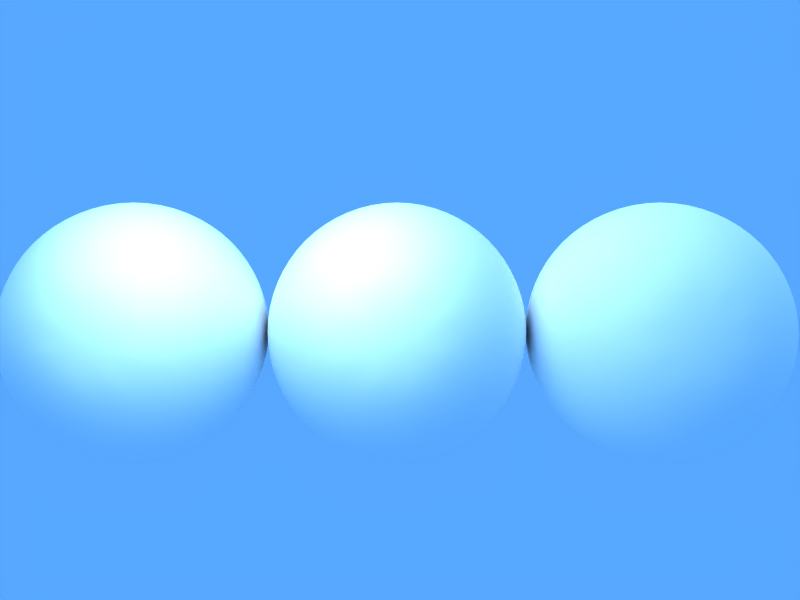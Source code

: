 # Source: eye_pixar.blend  (saved by Blender 2.49.2; exported with 4.5.12 LTS)
import bpy
from mathutils import Matrix  # noqa: F401  (used for matrix-valued properties, if any)

bpy.ops.wm.read_factory_settings(use_empty=True)
scene = bpy.context.scene
scene.name = 'Scene'

# ---- collections
col_collection_1 = bpy.data.collections.new('Collection 1'); scene.collection.children.link(col_collection_1)
col_collection_11 = bpy.data.collections.new('Collection 11'); scene.collection.children.link(col_collection_11)
col_collection_11.hide_render = True
col_collection_11.hide_viewport = True

# ---- materials (node trees are filled in below, after node groups)
mat_eye = bpy.data.materials.new('Eye')
mat_eye.alpha_threshold = 0.0
mat_eye.diffuse_color = (1.0, 1.0, 1.0, 1.0)
mat_eye.roughness = 0.5
mat_eye.specular_intensity = 0.9841
mat_eye.line_color = (0.0, 0.0, 0.0, 1.0)
mat_iris_brown = bpy.data.materials.new('Iris_brown')
mat_iris_brown.alpha_threshold = 0.0
mat_iris_brown.preview_render_type = 'FLAT'
mat_iris_brown.diffuse_color = (1.0, 1.0, 1.0, 1.0)
mat_iris_brown.specular_color = (0.6936, 0.2891, 0.0)
mat_iris_brown.roughness = 0.5
mat_iris_brown.specular_intensity = 0.7594
mat_iris_brown.line_color = (0.0, 0.0, 0.0, 1.0)
mat_pupil = bpy.data.materials.new('Pupil')
mat_pupil.alpha_threshold = 0.0
mat_pupil.diffuse_color = (0.0, 0.0, 0.0, 1.0)
mat_pupil.roughness = 0.5
mat_pupil.specular_intensity = 0.0
mat_pupil.line_color = (0.0, 0.0, 0.0, 1.0)
mat_glass3 = bpy.data.materials.new('glass3')
mat_glass3.alpha_threshold = 0.0
mat_glass3.diffuse_color = (0.369, 0.2036, 0.0, 1.0)
mat_glass3.roughness = 0.5
mat_glass3.specular_intensity = 1.425
mat_glass3.line_color = (0.0, 0.0, 0.0, 0.1527)
mat_iris_blue = bpy.data.materials.new('Iris_blue')
mat_iris_blue.alpha_threshold = 0.0
mat_iris_blue.preview_render_type = 'FLAT'
mat_iris_blue.diffuse_color = (1.0, 1.0, 1.0, 1.0)
mat_iris_blue.specular_color = (0.0, 0.4151, 1.0)
mat_iris_blue.roughness = 0.5
mat_iris_blue.specular_intensity = 0.7594
mat_iris_blue.line_color = (0.0, 0.0, 0.0, 1.0)
mat_glass2 = bpy.data.materials.new('glass2')
mat_glass2.alpha_threshold = 0.0
mat_glass2.diffuse_color = (0.0, 0.0, 0.3308, 1.0)
mat_glass2.roughness = 0.5
mat_glass2.specular_intensity = 1.425
mat_glass2.line_color = (0.0, 0.0, 0.0, 0.1527)
mat_iris_green = bpy.data.materials.new('Iris_green')
mat_iris_green.alpha_threshold = 0.0
mat_iris_green.preview_render_type = 'FLAT'
mat_iris_green.diffuse_color = (1.0, 1.0, 1.0, 1.0)
mat_iris_green.specular_color = (0.1527, 0.3944, 0.0)
mat_iris_green.roughness = 0.5
mat_iris_green.specular_intensity = 0.7594
mat_iris_green.line_color = (0.0, 0.0, 0.0, 1.0)
mat_glass = bpy.data.materials.new('glass')
mat_glass.alpha_threshold = 0.0
mat_glass.diffuse_color = (0.0, 0.229, 0.0, 1.0)
mat_glass.roughness = 0.5
mat_glass.specular_intensity = 1.425
mat_glass.line_color = (0.0, 0.0, 0.0, 0.1527)

# ---- material node trees

# ---- world
world_world = bpy.data.worlds.new('World'); scene.world = world_world
world_world.color = (0.3427, 0.657, 1.0)
world_world.use_sun_shadow = False
world_world.sun_shadow_jitter_overblur = 0.0
world_world.cycles.sampling_method = 'MANUAL'
world_world.cycles.sample_map_resolution = 256

# ---- cameras
cam_camera = bpy.data.cameras.new('Camera')
cam_camera.passepartout_alpha = 0.2
cam_camera.clip_end = 100.0
cam_camera.lens = 35.0
cam_camera.ortho_scale = 7.314
cam_camera.show_safe_areas = True
cam_camera.dof.focus_distance = 0.0
cam_camera.dof.aperture_fstop = 128.0

# ---- lights
light_lamp_002 = bpy.data.lights.new('Lamp.002', 'POINT')
light_lamp_002.transmission_factor = 0.0
light_lamp_002.energy = 100.0
light_lamp_002.shadow_buffer_clip_start = 0.5
light_lamp_002.shadow_soft_size = 1.0
light_lamp_002.shadow_maximum_resolution = 0.006
light_lamp_002.use_absolute_resolution = True
light_lamp_002.cycles.use_multiple_importance_sampling = False
light_spot = bpy.data.lights.new('Spot', 'SUN')
light_spot.transmission_factor = 0.0
light_spot.cutoff_distance = 30.0
light_spot.angle = 1.571
light_spot.energy = 1.0
light_spot.shadow_buffer_clip_start = 1.001
light_spot.shadow_soft_size = 1.0
light_spot.shadow_cascade_max_distance = 1000.0
light_spot.cycles.use_multiple_importance_sampling = False

# ---- meshes
me_eye_bro = bpy.data.meshes.new('Eye_bro')
me_eye_bro.from_pydata([(0.4339, -0.8167, 0.0), (0.7818, -0.5652, 0.0), (0.9749, -0.2017, 0.0), (0.9749, 0.2017, 2.98e-08), (0.7818, 0.5652, 5.96e-08), (0.4339, 0.8167, 5.96e-08), (0.3068, 0.8167, 0.3384), (0.5528, 0.5652, 0.6099), (0.6894, 0.2017, 0.7605), (0.6894, -0.2017, 0.7605), (0.5528, -0.5652, 0.6099), (0.3068, -0.8167, 0.3384), (-1.829e-08, -0.8167, 0.4786), (-7.51e-08, -0.5652, 0.8625), (-8.324e-08, -0.2017, 1.075), (-8.324e-08, 0.2017, 1.075), (-7.51e-08, 0.5652, 0.8625), (-3.936e-08, 0.8167, 0.4786), (-0.3068, 0.8167, 0.3384), (-0.5528, 0.5652, 0.6099), (-0.6894, 0.2017, 0.7605), (-0.6894, -0.2017, 0.7605), (-0.5528, -0.5652, 0.6099), (-0.3068, -0.8167, 0.3384), (-0.4339, -0.8167, -1.192e-07), (-0.7818, -0.5652, -1.788e-07), (-0.9749, -0.2017, -1.788e-07), (-0.9749, 0.2017, -1.639e-07), (-0.7818, 0.5652, -1.192e-07), (-0.4339, 0.8167, -5.96e-08), (-1.068e-07, 0.9065, -5.96e-08), (-0.3068, 0.8167, -0.3384), (-0.5528, 0.5652, -0.6099), (-0.6894, 0.2017, -0.7605), (-0.6894, -0.2017, -0.7605), (-0.5528, -0.5652, -0.6099), (-0.3068, -0.8167, -0.3384), (8.151e-08, -0.8167, -0.4786), (2.437e-07, -0.5652, -0.8625), (2.518e-07, -0.2017, -1.075), (2.518e-07, 0.2017, -1.075), (2.437e-07, 0.5652, -0.8625), (1.237e-07, 0.8167, -0.4786), (0.3068, 0.8167, -0.3384), (0.5528, 0.5652, -0.6099), (0.6894, 0.2017, -0.7605), (0.6894, -0.2017, -0.7605), (0.5528, -0.5652, -0.6099), (0.3068, -0.8167, -0.3384), (0.1445, -0.6351, -4.697e-08), (0.1022, -0.6351, 0.1127), (4.756e-09, -0.6351, 0.1594), (-0.1022, -0.6351, 0.1127), (-0.1445, -0.6351, -8.669e-08), (-0.1022, -0.6351, -0.1127), (3.8e-08, -0.6351, -0.1594), (0.1022, -0.6351, -0.1127), (0.3068, -0.8167, -0.3384), (8.151e-08, -0.8167, -0.4786), (-0.3068, -0.8167, -0.3384), (-0.4339, -0.8167, -1.192e-07), (-0.3068, -0.8167, 0.3384), (-1.829e-08, -0.8167, 0.4786), (0.3068, -0.8167, 0.3384), (0.4339, -0.8167, 0.0), (0.3057, -0.631, -0.3372), (6.723e-08, -0.631, -0.4769), (-0.3057, -0.631, -0.3372), (-0.4323, -0.631, -1.095e-07), (-0.3057, -0.631, 0.3372), (-3.22e-08, -0.631, 0.4769), (0.3057, -0.631, 0.3372), (0.4323, -0.631, 9.299e-09), (-1.398e-08, -0.6786, 9.299e-09)], [], [(30, 6, 5), (5, 6, 7, 4), (4, 7, 8, 3), (3, 8, 9, 2), (2, 9, 10, 1), (11, 0, 1, 10), (10, 13, 12, 11), (9, 14, 13, 10), (8, 15, 14, 9), (7, 16, 15, 8), (6, 17, 16, 7), (30, 17, 6), (30, 18, 17), (17, 18, 19, 16), (16, 19, 20, 15), (15, 20, 21, 14), (14, 21, 22, 13), (13, 22, 23, 12), (22, 25, 24, 23), (21, 26, 25, 22), (20, 27, 26, 21), (19, 28, 27, 20), (18, 29, 28, 19), (30, 29, 18), (30, 31, 29), (29, 31, 32, 28), (28, 32, 33, 27), (27, 33, 34, 26), (26, 34, 35, 25), (25, 35, 36, 24), (35, 38, 37, 36), (34, 39, 38, 35), (33, 40, 39, 34), (32, 41, 40, 33), (31, 42, 41, 32), (30, 42, 31), (30, 43, 42), (42, 43, 44, 41), (41, 44, 45, 40), (40, 45, 46, 39), (39, 46, 47, 38), (38, 47, 48, 37), (0, 48, 47, 1), (46, 2, 1, 47), (45, 3, 2, 46), (44, 4, 3, 45), (43, 5, 4, 44), (30, 5, 43), (64, 63, 50, 49), (63, 62, 51, 50), (62, 61, 52, 51), (61, 60, 53, 52), (60, 59, 54, 53), (59, 58, 55, 54), (58, 57, 56, 55), (57, 64, 49, 56), (71, 73, 72), (70, 73, 71), (69, 73, 70), (68, 73, 69), (67, 73, 68), (66, 73, 67), (65, 73, 66), (72, 73, 65)])
me_eye_bro.polygons.foreach_set('use_smooth', [True] * 64)
me_eye_bro.polygons.foreach_set('material_index', [0, 0, 0, 0, 0, 0, 0, 0, 0, 0, 0, 0, 0, 0, 0, 0, 0, 0, 0, 0, 0, 0, 0, 0, 0, 0, 0, 0, 0, 0, 0, 0, 0, 0, 0, 0, 0, 0, 0, 0, 0, 0, 0, 0, 0, 0, 0, 0, 1, 1, 1, 1, 1, 1, 1, 1, 2, 2, 2, 2, 2, 2, 2, 2])
_uv = me_eye_bro.uv_layers.new(name='uveye')
_uv.uv.foreach_set('vector', [0.7009, 0.4964, 0.666, 0.6147, 0.666, 0.4964, 0.666, 0.4964, 0.666, 0.6147, 0.5682, 0.7095, 0.5682, 0.4964, 0.5682, 0.4964, 0.5682, 0.7095, 0.4269, 0.7622, 0.4269, 0.4964, 0.4269, 0.4964, 0.4269, 0.7622, 0.2701, 0.7622, 0.2701, 0.4964, 0.2701, 0.4964, 0.2701, 0.7622, 0.1287, 0.7095, 0.1287, 0.4964, 0.03095, 0.6147, 0.03095, 0.4964, 0.1287, 0.4964, 0.1287, 0.7095, 0.1287, 0.7095, 0.1287, 0.7978, 0.03095, 0.6637, 0.03095, 0.6147, 0.2701, 0.7622, 0.2701, 0.8722, 0.1287, 0.7978, 0.1287, 0.7095, 0.4269, 0.7622, 0.4269, 0.8722, 0.2701, 0.8722, 0.2701, 0.7622, 0.5682, 0.7095, 0.5682, 0.7978, 0.4269, 0.8722, 0.4269, 0.7622, 0.666, 0.6147, 0.666, 0.6637, 0.5682, 0.7978, 0.5682, 0.7095, 0.7009, 0.4964, 0.666, 0.6637, 0.666, 0.6147, 0.7009, 0.4964, 0.666, 0.6147, 0.666, 0.6637, 0.666, 0.6637, 0.666, 0.6147, 0.5682, 0.7095, 0.5682, 0.7978, 0.5682, 0.7978, 0.5682, 0.7095, 0.4269, 0.7622, 0.4269, 0.8722, 0.4269, 0.8722, 0.4269, 0.7622, 0.2701, 0.7622, 0.2701, 0.8722, 0.2701, 0.8722, 0.2701, 0.7622, 0.1287, 0.7095, 0.1287, 0.7978, 0.1287, 0.7978, 0.1287, 0.7095, 0.03095, 0.6147, 0.03095, 0.6637, 0.1287, 0.7095, 0.1287, 0.4964, 0.03095, 0.4964, 0.03095, 0.6147, 0.2701, 0.7622, 0.2701, 0.4964, 0.1287, 0.4964, 0.1287, 0.7095, 0.4269, 0.7622, 0.4269, 0.4964, 0.2701, 0.4964, 0.2701, 0.7622, 0.5682, 0.7095, 0.5682, 0.4964, 0.4269, 0.4964, 0.4269, 0.7622, 0.666, 0.6147, 0.666, 0.4964, 0.5682, 0.4964, 0.5682, 0.7095, 0.7009, 0.4964, 0.666, 0.4964, 0.666, 0.6147, 0.7009, 0.4964, 0.666, 0.3782, 0.666, 0.4964, 0.666, 0.4964, 0.666, 0.3782, 0.5682, 0.2833, 0.5682, 0.4964, 0.5682, 0.4964, 0.5682, 0.2833, 0.4269, 0.2307, 0.4269, 0.4964, 0.4269, 0.4964, 0.4269, 0.2307, 0.2701, 0.2307, 0.2701, 0.4964, 0.2701, 0.4964, 0.2701, 0.2307, 0.1287, 0.2833, 0.1287, 0.4964, 0.1287, 0.4964, 0.1287, 0.2833, 0.03095, 0.3782, 0.03095, 0.4964, 0.1287, 0.2833, 0.1287, 0.1951, 0.03095, 0.3292, 0.03095, 0.3782, 0.2701, 0.2307, 0.27, 0.1206, 0.1287, 0.1951, 0.1287, 0.2833, 0.4269, 0.2307, 0.4269, 0.1206, 0.27, 0.1206, 0.2701, 0.2307, 0.5682, 0.2833, 0.5682, 0.1951, 0.4269, 0.1206, 0.4269, 0.2307, 0.666, 0.3782, 0.666, 0.3292, 0.5682, 0.1951, 0.5682, 0.2833, 0.7009, 0.4964, 0.666, 0.3292, 0.666, 0.3782, 0.7009, 0.4964, 0.666, 0.3782, 0.666, 0.3292, 0.666, 0.3292, 0.666, 0.3782, 0.5682, 0.2833, 0.5682, 0.1951, 0.5682, 0.1951, 0.5682, 0.2833, 0.4269, 0.2307, 0.4269, 0.1206, 0.4269, 0.1206, 0.4269, 0.2307, 0.2701, 0.2307, 0.27, 0.1206, 0.27, 0.1206, 0.2701, 0.2307, 0.1287, 0.2833, 0.1287, 0.1951, 0.1287, 0.1951, 0.1287, 0.2833, 0.03095, 0.3782, 0.03095, 0.3292, 0.03095, 0.4964, 0.03095, 0.3782, 0.1287, 0.2833, 0.1287, 0.4964, 0.2701, 0.2307, 0.2701, 0.4964, 0.1287, 0.4964, 0.1287, 0.2833, 0.4269, 0.2307, 0.4269, 0.4964, 0.2701, 0.4964, 0.2701, 0.2307, 0.5682, 0.2833, 0.5682, 0.4964, 0.4269, 0.4964, 0.4269, 0.2307, 0.666, 0.3782, 0.666, 0.4964, 0.5682, 0.4964, 0.5682, 0.2833, 0.7009, 0.4964, 0.666, 0.4964, 0.666, 0.3782, 1.025, 0.5, 0.8711, 0.8711, 0.6958, 0.6958, 0.7769, 0.5, 0.8711, 0.8711, 0.5, 1.025, 0.5, 0.7769, 0.6958, 0.6958, 0.5, 1.025, 0.1289, 0.8711, 0.3042, 0.6958, 0.5, 0.7769, 0.1289, 0.8711, -0.02485, 0.5, 0.2231, 0.5, 0.3042, 0.6958, -0.02485, 0.5, 0.1289, 0.1289, 0.3042, 0.3042, 0.2231, 0.5, 0.1289, 0.1289, 0.5, -0.02485, 0.5, 0.2231, 0.3042, 0.3042, 0.5, -0.02485, 0.8711, 0.1289, 0.6958, 0.3042, 0.5, 0.2231, 0.8711, 0.1289, 1.025, 0.5, 0.7769, 0.5, 0.6958, 0.3042, 0.0, 0.0, 1.0, 0.0, 1.0, 1.0, 0.0, 0.0, 1.0, 0.0, 1.0, 1.0, 0.0, 0.0, 1.0, 0.0, 1.0, 1.0, 0.0, 0.0, 1.0, 0.0, 1.0, 1.0, 0.0, 0.0, 1.0, 0.0, 1.0, 1.0, 0.0, 0.0, 1.0, 0.0, 1.0, 1.0, 0.0, 0.0, 1.0, 0.0, 1.0, 1.0, 0.0, 0.0, 1.0, 0.0, 1.0, 1.0])
me_eye_bro.materials.append(mat_eye)
me_eye_bro.materials.append(mat_iris_brown)
me_eye_bro.materials.append(mat_pupil)
me_eye_bro.use_remesh_preserve_volume = False
me_eye_bro.use_remesh_preserve_attributes = False
me_eye_bro.use_mirror_vertex_groups = False
me_eye_bro.update()
me_sphere_005 = bpy.data.meshes.new('Sphere.005')
me_sphere_005.from_pydata([(0.4339, 0.8167, 5.96e-08), (0.3068, 0.8167, 0.3384), (-3.936e-08, 0.8167, 0.4786), (-0.3068, 0.8167, 0.3384), (-0.4339, 0.8167, -5.96e-08), (-1.068e-07, 0.93, -6.189e-08), (-0.3068, 0.8167, -0.3384), (1.237e-07, 0.8167, -0.4786), (0.3068, 0.8167, -0.3384)], [], [(1, 0, 5), (5, 2, 1), (5, 3, 2), (5, 4, 3), (5, 6, 4), (5, 7, 6), (5, 8, 7), (5, 0, 8)])
me_sphere_005.polygons.foreach_set('use_smooth', [True] * 8)
_uv = me_sphere_005.uv_layers.new(name='UVTex')
_uv.uv.foreach_set('vector', [1.0, 0.0, 1.0, 1.0, 0.0, 0.0, 0.0, 0.0, 1.0, 0.0, 1.0, 1.0, 0.0, 0.0, 1.0, 0.0, 1.0, 1.0, 0.0, 0.0, 1.0, 0.0, 1.0, 1.0, 0.0, 0.0, 1.0, 0.0, 1.0, 1.0, 0.0, 0.0, 1.0, 0.0, 1.0, 1.0, 0.0, 0.0, 1.0, 0.0, 1.0, 1.0, 0.0, 0.0, 1.0, 0.0, 1.0, 1.0])
me_sphere_005.materials.append(mat_glass3)
me_sphere_005.use_remesh_preserve_volume = False
me_sphere_005.use_remesh_preserve_attributes = False
me_sphere_005.use_mirror_vertex_groups = False
me_sphere_005.update()
me_eye_blu = bpy.data.meshes.new('Eye_blu')
me_eye_blu.from_pydata([(0.4339, -0.8167, 0.0), (0.7818, -0.5652, 0.0), (0.9749, -0.2017, 0.0), (0.9749, 0.2017, 2.98e-08), (0.7818, 0.5652, 5.96e-08), (0.4339, 0.8167, 5.96e-08), (0.3068, 0.8167, 0.3384), (0.5528, 0.5652, 0.6099), (0.6894, 0.2017, 0.7605), (0.6894, -0.2017, 0.7605), (0.5528, -0.5652, 0.6099), (0.3068, -0.8167, 0.3384), (-1.829e-08, -0.8167, 0.4786), (-7.51e-08, -0.5652, 0.8625), (-8.324e-08, -0.2017, 1.075), (-8.324e-08, 0.2017, 1.075), (-7.51e-08, 0.5652, 0.8625), (-3.936e-08, 0.8167, 0.4786), (-0.3068, 0.8167, 0.3384), (-0.5528, 0.5652, 0.6099), (-0.6894, 0.2017, 0.7605), (-0.6894, -0.2017, 0.7605), (-0.5528, -0.5652, 0.6099), (-0.3068, -0.8167, 0.3384), (-0.4339, -0.8167, -1.192e-07), (-0.7818, -0.5652, -1.788e-07), (-0.9749, -0.2017, -1.788e-07), (-0.9749, 0.2017, -1.639e-07), (-0.7818, 0.5652, -1.192e-07), (-0.4339, 0.8167, -5.96e-08), (-1.068e-07, 0.9065, -5.96e-08), (-0.3068, 0.8167, -0.3384), (-0.5528, 0.5652, -0.6099), (-0.6894, 0.2017, -0.7605), (-0.6894, -0.2017, -0.7605), (-0.5528, -0.5652, -0.6099), (-0.3068, -0.8167, -0.3384), (8.151e-08, -0.8167, -0.4786), (2.437e-07, -0.5652, -0.8625), (2.518e-07, -0.2017, -1.075), (2.518e-07, 0.2017, -1.075), (2.437e-07, 0.5652, -0.8625), (1.237e-07, 0.8167, -0.4786), (0.3068, 0.8167, -0.3384), (0.5528, 0.5652, -0.6099), (0.6894, 0.2017, -0.7605), (0.6894, -0.2017, -0.7605), (0.5528, -0.5652, -0.6099), (0.3068, -0.8167, -0.3384), (0.1445, -0.6351, -4.697e-08), (0.1022, -0.6351, 0.1127), (4.756e-09, -0.6351, 0.1594), (-0.1022, -0.6351, 0.1127), (-0.1445, -0.6351, -8.669e-08), (-0.1022, -0.6351, -0.1127), (3.8e-08, -0.6351, -0.1594), (0.1022, -0.6351, -0.1127), (0.3068, -0.8167, -0.3384), (8.151e-08, -0.8167, -0.4786), (-0.3068, -0.8167, -0.3384), (-0.4339, -0.8167, -1.192e-07), (-0.3068, -0.8167, 0.3384), (-1.829e-08, -0.8167, 0.4786), (0.3068, -0.8167, 0.3384), (0.4339, -0.8167, 0.0), (0.3057, -0.631, -0.3372), (6.723e-08, -0.631, -0.4769), (-0.3057, -0.631, -0.3372), (-0.4323, -0.631, -1.095e-07), (-0.3057, -0.631, 0.3372), (-3.22e-08, -0.631, 0.4769), (0.3057, -0.631, 0.3372), (0.4323, -0.631, 9.299e-09), (-1.398e-08, -0.684, 9.299e-09)], [], [(30, 6, 5), (5, 6, 7, 4), (4, 7, 8, 3), (3, 8, 9, 2), (2, 9, 10, 1), (11, 0, 1, 10), (10, 13, 12, 11), (9, 14, 13, 10), (8, 15, 14, 9), (7, 16, 15, 8), (6, 17, 16, 7), (30, 17, 6), (30, 18, 17), (17, 18, 19, 16), (16, 19, 20, 15), (15, 20, 21, 14), (14, 21, 22, 13), (13, 22, 23, 12), (22, 25, 24, 23), (21, 26, 25, 22), (20, 27, 26, 21), (19, 28, 27, 20), (18, 29, 28, 19), (30, 29, 18), (30, 31, 29), (29, 31, 32, 28), (28, 32, 33, 27), (27, 33, 34, 26), (26, 34, 35, 25), (25, 35, 36, 24), (35, 38, 37, 36), (34, 39, 38, 35), (33, 40, 39, 34), (32, 41, 40, 33), (31, 42, 41, 32), (30, 42, 31), (30, 43, 42), (42, 43, 44, 41), (41, 44, 45, 40), (40, 45, 46, 39), (39, 46, 47, 38), (38, 47, 48, 37), (0, 48, 47, 1), (46, 2, 1, 47), (45, 3, 2, 46), (44, 4, 3, 45), (43, 5, 4, 44), (30, 5, 43), (64, 63, 50, 49), (63, 62, 51, 50), (62, 61, 52, 51), (61, 60, 53, 52), (60, 59, 54, 53), (59, 58, 55, 54), (58, 57, 56, 55), (57, 64, 49, 56), (71, 73, 72), (70, 73, 71), (69, 73, 70), (68, 73, 69), (67, 73, 68), (66, 73, 67), (65, 73, 66), (72, 73, 65)])
me_eye_blu.polygons.foreach_set('use_smooth', [True] * 64)
me_eye_blu.polygons.foreach_set('material_index', [0, 0, 0, 0, 0, 0, 0, 0, 0, 0, 0, 0, 0, 0, 0, 0, 0, 0, 0, 0, 0, 0, 0, 0, 0, 0, 0, 0, 0, 0, 0, 0, 0, 0, 0, 0, 0, 0, 0, 0, 0, 0, 0, 0, 0, 0, 0, 0, 1, 1, 1, 1, 1, 1, 1, 1, 2, 2, 2, 2, 2, 2, 2, 2])
_uv = me_eye_blu.uv_layers.new(name='uveye')
_uv.uv.foreach_set('vector', [0.7009, 0.4964, 0.666, 0.6147, 0.666, 0.4964, 0.666, 0.4964, 0.666, 0.6147, 0.5682, 0.7095, 0.5682, 0.4964, 0.5682, 0.4964, 0.5682, 0.7095, 0.4269, 0.7622, 0.4269, 0.4964, 0.4269, 0.4964, 0.4269, 0.7622, 0.2701, 0.7622, 0.2701, 0.4964, 0.2701, 0.4964, 0.2701, 0.7622, 0.1287, 0.7095, 0.1287, 0.4964, 0.03095, 0.6147, 0.03095, 0.4964, 0.1287, 0.4964, 0.1287, 0.7095, 0.1287, 0.7095, 0.1287, 0.7978, 0.03095, 0.6637, 0.03095, 0.6147, 0.2701, 0.7622, 0.2701, 0.8722, 0.1287, 0.7978, 0.1287, 0.7095, 0.4269, 0.7622, 0.4269, 0.8722, 0.2701, 0.8722, 0.2701, 0.7622, 0.5682, 0.7095, 0.5682, 0.7978, 0.4269, 0.8722, 0.4269, 0.7622, 0.666, 0.6147, 0.666, 0.6637, 0.5682, 0.7978, 0.5682, 0.7095, 0.7009, 0.4964, 0.666, 0.6637, 0.666, 0.6147, 0.7009, 0.4964, 0.666, 0.6147, 0.666, 0.6637, 0.666, 0.6637, 0.666, 0.6147, 0.5682, 0.7095, 0.5682, 0.7978, 0.5682, 0.7978, 0.5682, 0.7095, 0.4269, 0.7622, 0.4269, 0.8722, 0.4269, 0.8722, 0.4269, 0.7622, 0.2701, 0.7622, 0.2701, 0.8722, 0.2701, 0.8722, 0.2701, 0.7622, 0.1287, 0.7095, 0.1287, 0.7978, 0.1287, 0.7978, 0.1287, 0.7095, 0.03095, 0.6147, 0.03095, 0.6637, 0.1287, 0.7095, 0.1287, 0.4964, 0.03095, 0.4964, 0.03095, 0.6147, 0.2701, 0.7622, 0.2701, 0.4964, 0.1287, 0.4964, 0.1287, 0.7095, 0.4269, 0.7622, 0.4269, 0.4964, 0.2701, 0.4964, 0.2701, 0.7622, 0.5682, 0.7095, 0.5682, 0.4964, 0.4269, 0.4964, 0.4269, 0.7622, 0.666, 0.6147, 0.666, 0.4964, 0.5682, 0.4964, 0.5682, 0.7095, 0.7009, 0.4964, 0.666, 0.4964, 0.666, 0.6147, 0.7009, 0.4964, 0.666, 0.3782, 0.666, 0.4964, 0.666, 0.4964, 0.666, 0.3782, 0.5682, 0.2833, 0.5682, 0.4964, 0.5682, 0.4964, 0.5682, 0.2833, 0.4269, 0.2307, 0.4269, 0.4964, 0.4269, 0.4964, 0.4269, 0.2307, 0.2701, 0.2307, 0.2701, 0.4964, 0.2701, 0.4964, 0.2701, 0.2307, 0.1287, 0.2833, 0.1287, 0.4964, 0.1287, 0.4964, 0.1287, 0.2833, 0.03095, 0.3782, 0.03095, 0.4964, 0.1287, 0.2833, 0.1287, 0.1951, 0.03095, 0.3292, 0.03095, 0.3782, 0.2701, 0.2307, 0.27, 0.1206, 0.1287, 0.1951, 0.1287, 0.2833, 0.4269, 0.2307, 0.4269, 0.1206, 0.27, 0.1206, 0.2701, 0.2307, 0.5682, 0.2833, 0.5682, 0.1951, 0.4269, 0.1206, 0.4269, 0.2307, 0.666, 0.3782, 0.666, 0.3292, 0.5682, 0.1951, 0.5682, 0.2833, 0.7009, 0.4964, 0.666, 0.3292, 0.666, 0.3782, 0.7009, 0.4964, 0.666, 0.3782, 0.666, 0.3292, 0.666, 0.3292, 0.666, 0.3782, 0.5682, 0.2833, 0.5682, 0.1951, 0.5682, 0.1951, 0.5682, 0.2833, 0.4269, 0.2307, 0.4269, 0.1206, 0.4269, 0.1206, 0.4269, 0.2307, 0.2701, 0.2307, 0.27, 0.1206, 0.27, 0.1206, 0.2701, 0.2307, 0.1287, 0.2833, 0.1287, 0.1951, 0.1287, 0.1951, 0.1287, 0.2833, 0.03095, 0.3782, 0.03095, 0.3292, 0.03095, 0.4964, 0.03095, 0.3782, 0.1287, 0.2833, 0.1287, 0.4964, 0.2701, 0.2307, 0.2701, 0.4964, 0.1287, 0.4964, 0.1287, 0.2833, 0.4269, 0.2307, 0.4269, 0.4964, 0.2701, 0.4964, 0.2701, 0.2307, 0.5682, 0.2833, 0.5682, 0.4964, 0.4269, 0.4964, 0.4269, 0.2307, 0.666, 0.3782, 0.666, 0.4964, 0.5682, 0.4964, 0.5682, 0.2833, 0.7009, 0.4964, 0.666, 0.4964, 0.666, 0.3782, 1.025, 0.5, 0.8711, 0.8711, 0.6958, 0.6958, 0.7769, 0.5, 0.8711, 0.8711, 0.5, 1.025, 0.5, 0.7769, 0.6958, 0.6958, 0.5, 1.025, 0.1289, 0.8711, 0.3042, 0.6958, 0.5, 0.7769, 0.1289, 0.8711, -0.02485, 0.5, 0.2231, 0.5, 0.3042, 0.6958, -0.02485, 0.5, 0.1289, 0.1289, 0.3042, 0.3042, 0.2231, 0.5, 0.1289, 0.1289, 0.5, -0.02485, 0.5, 0.2231, 0.3042, 0.3042, 0.5, -0.02485, 0.8711, 0.1289, 0.6958, 0.3042, 0.5, 0.2231, 0.8711, 0.1289, 1.025, 0.5, 0.7769, 0.5, 0.6958, 0.3042, 0.0, 0.0, 1.0, 0.0, 1.0, 1.0, 0.0, 0.0, 1.0, 0.0, 1.0, 1.0, 0.0, 0.0, 1.0, 0.0, 1.0, 1.0, 0.0, 0.0, 1.0, 0.0, 1.0, 1.0, 0.0, 0.0, 1.0, 0.0, 1.0, 1.0, 0.0, 0.0, 1.0, 0.0, 1.0, 1.0, 0.0, 0.0, 1.0, 0.0, 1.0, 1.0, 0.0, 0.0, 1.0, 0.0, 1.0, 1.0])
me_eye_blu.materials.append(mat_eye)
me_eye_blu.materials.append(mat_iris_blue)
me_eye_blu.materials.append(mat_pupil)
me_eye_blu.use_remesh_preserve_volume = False
me_eye_blu.use_remesh_preserve_attributes = False
me_eye_blu.use_mirror_vertex_groups = False
me_eye_blu.update()
me_sphere_003 = bpy.data.meshes.new('Sphere.003')
me_sphere_003.from_pydata([(0.4339, 0.8167, 5.96e-08), (0.3068, 0.8167, 0.3384), (-3.936e-08, 0.8167, 0.4786), (-0.3068, 0.8167, 0.3384), (-0.4339, 0.8167, -5.96e-08), (-1.068e-07, 0.93, -6.189e-08), (-0.3068, 0.8167, -0.3384), (1.237e-07, 0.8167, -0.4786), (0.3068, 0.8167, -0.3384)], [], [(1, 0, 5), (5, 2, 1), (5, 3, 2), (5, 4, 3), (5, 6, 4), (5, 7, 6), (5, 8, 7), (5, 0, 8)])
me_sphere_003.polygons.foreach_set('use_smooth', [True] * 8)
me_sphere_003.materials.append(mat_glass2)
me_sphere_003.use_remesh_preserve_volume = False
me_sphere_003.use_remesh_preserve_attributes = False
me_sphere_003.use_mirror_vertex_groups = False
me_sphere_003.update()
me_eye_gree = bpy.data.meshes.new('Eye_gree')
me_eye_gree.from_pydata([(0.4339, -0.8167, 0.0), (0.7818, -0.5652, 0.0), (0.9749, -0.2017, 0.0), (0.9749, 0.2017, 2.98e-08), (0.7818, 0.5652, 5.96e-08), (0.4339, 0.8167, 5.96e-08), (0.3068, 0.8167, 0.3384), (0.5528, 0.5652, 0.6099), (0.6894, 0.2017, 0.7605), (0.6894, -0.2017, 0.7605), (0.5528, -0.5652, 0.6099), (0.3068, -0.8167, 0.3384), (-1.829e-08, -0.8167, 0.4786), (-7.51e-08, -0.5652, 0.8625), (-8.324e-08, -0.2017, 1.075), (-8.324e-08, 0.2017, 1.075), (-7.51e-08, 0.5652, 0.8625), (-3.936e-08, 0.8167, 0.4786), (-0.3068, 0.8167, 0.3384), (-0.5528, 0.5652, 0.6099), (-0.6894, 0.2017, 0.7605), (-0.6894, -0.2017, 0.7605), (-0.5528, -0.5652, 0.6099), (-0.3068, -0.8167, 0.3384), (-0.4339, -0.8167, -1.192e-07), (-0.7818, -0.5652, -1.788e-07), (-0.9749, -0.2017, -1.788e-07), (-0.9749, 0.2017, -1.639e-07), (-0.7818, 0.5652, -1.192e-07), (-0.4339, 0.8167, -5.96e-08), (-1.068e-07, 0.9065, -5.96e-08), (-0.3068, 0.8167, -0.3384), (-0.5528, 0.5652, -0.6099), (-0.6894, 0.2017, -0.7605), (-0.6894, -0.2017, -0.7605), (-0.5528, -0.5652, -0.6099), (-0.3068, -0.8167, -0.3384), (8.151e-08, -0.8167, -0.4786), (2.437e-07, -0.5652, -0.8625), (2.518e-07, -0.2017, -1.075), (2.518e-07, 0.2017, -1.075), (2.437e-07, 0.5652, -0.8625), (1.237e-07, 0.8167, -0.4786), (0.3068, 0.8167, -0.3384), (0.5528, 0.5652, -0.6099), (0.6894, 0.2017, -0.7605), (0.6894, -0.2017, -0.7605), (0.5528, -0.5652, -0.6099), (0.3068, -0.8167, -0.3384), (0.1445, -0.6351, -4.697e-08), (0.1022, -0.6351, 0.1127), (4.756e-09, -0.6351, 0.1594), (-0.1022, -0.6351, 0.1127), (-0.1445, -0.6351, -8.669e-08), (-0.1022, -0.6351, -0.1127), (3.8e-08, -0.6351, -0.1594), (0.1022, -0.6351, -0.1127), (0.3068, -0.8167, -0.3384), (8.151e-08, -0.8167, -0.4786), (-0.3068, -0.8167, -0.3384), (-0.4339, -0.8167, -1.192e-07), (-0.3068, -0.8167, 0.3384), (-1.829e-08, -0.8167, 0.4786), (0.3068, -0.8167, 0.3384), (0.4339, -0.8167, 0.0), (0.3057, -0.631, -0.3372), (6.723e-08, -0.631, -0.4769), (-0.3057, -0.631, -0.3372), (-0.4323, -0.631, -1.095e-07), (-0.3057, -0.631, 0.3372), (-3.22e-08, -0.631, 0.4769), (0.3057, -0.631, 0.3372), (0.4323, -0.631, 9.299e-09), (-1.398e-08, -0.6837, 9.299e-09)], [], [(30, 6, 5), (5, 6, 7, 4), (4, 7, 8, 3), (3, 8, 9, 2), (2, 9, 10, 1), (11, 0, 1, 10), (10, 13, 12, 11), (9, 14, 13, 10), (8, 15, 14, 9), (7, 16, 15, 8), (6, 17, 16, 7), (30, 17, 6), (30, 18, 17), (17, 18, 19, 16), (16, 19, 20, 15), (15, 20, 21, 14), (14, 21, 22, 13), (13, 22, 23, 12), (22, 25, 24, 23), (21, 26, 25, 22), (20, 27, 26, 21), (19, 28, 27, 20), (18, 29, 28, 19), (30, 29, 18), (30, 31, 29), (29, 31, 32, 28), (28, 32, 33, 27), (27, 33, 34, 26), (26, 34, 35, 25), (25, 35, 36, 24), (35, 38, 37, 36), (34, 39, 38, 35), (33, 40, 39, 34), (32, 41, 40, 33), (31, 42, 41, 32), (30, 42, 31), (30, 43, 42), (42, 43, 44, 41), (41, 44, 45, 40), (40, 45, 46, 39), (39, 46, 47, 38), (38, 47, 48, 37), (0, 48, 47, 1), (46, 2, 1, 47), (45, 3, 2, 46), (44, 4, 3, 45), (43, 5, 4, 44), (30, 5, 43), (64, 63, 50, 49), (63, 62, 51, 50), (62, 61, 52, 51), (61, 60, 53, 52), (60, 59, 54, 53), (59, 58, 55, 54), (58, 57, 56, 55), (57, 64, 49, 56), (71, 73, 72), (70, 73, 71), (69, 73, 70), (68, 73, 69), (67, 73, 68), (66, 73, 67), (65, 73, 66), (72, 73, 65)])
me_eye_gree.polygons.foreach_set('use_smooth', [True] * 64)
me_eye_gree.polygons.foreach_set('material_index', [0, 0, 0, 0, 0, 0, 0, 0, 0, 0, 0, 0, 0, 0, 0, 0, 0, 0, 0, 0, 0, 0, 0, 0, 0, 0, 0, 0, 0, 0, 0, 0, 0, 0, 0, 0, 0, 0, 0, 0, 0, 0, 0, 0, 0, 0, 0, 0, 1, 1, 1, 1, 1, 1, 1, 1, 2, 2, 2, 2, 2, 2, 2, 2])
_uv = me_eye_gree.uv_layers.new(name='uveye')
_uv.uv.foreach_set('vector', [0.7009, 0.4964, 0.666, 0.6147, 0.666, 0.4964, 0.666, 0.4964, 0.666, 0.6147, 0.5682, 0.7095, 0.5682, 0.4964, 0.5682, 0.4964, 0.5682, 0.7095, 0.4269, 0.7622, 0.4269, 0.4964, 0.4269, 0.4964, 0.4269, 0.7622, 0.2701, 0.7622, 0.2701, 0.4964, 0.2701, 0.4964, 0.2701, 0.7622, 0.1287, 0.7095, 0.1287, 0.4964, 0.03095, 0.6147, 0.03095, 0.4964, 0.1287, 0.4964, 0.1287, 0.7095, 0.1287, 0.7095, 0.1287, 0.7978, 0.03095, 0.6637, 0.03095, 0.6147, 0.2701, 0.7622, 0.2701, 0.8722, 0.1287, 0.7978, 0.1287, 0.7095, 0.4269, 0.7622, 0.4269, 0.8722, 0.2701, 0.8722, 0.2701, 0.7622, 0.5682, 0.7095, 0.5682, 0.7978, 0.4269, 0.8722, 0.4269, 0.7622, 0.666, 0.6147, 0.666, 0.6637, 0.5682, 0.7978, 0.5682, 0.7095, 0.7009, 0.4964, 0.666, 0.6637, 0.666, 0.6147, 0.7009, 0.4964, 0.666, 0.6147, 0.666, 0.6637, 0.666, 0.6637, 0.666, 0.6147, 0.5682, 0.7095, 0.5682, 0.7978, 0.5682, 0.7978, 0.5682, 0.7095, 0.4269, 0.7622, 0.4269, 0.8722, 0.4269, 0.8722, 0.4269, 0.7622, 0.2701, 0.7622, 0.2701, 0.8722, 0.2701, 0.8722, 0.2701, 0.7622, 0.1287, 0.7095, 0.1287, 0.7978, 0.1287, 0.7978, 0.1287, 0.7095, 0.03095, 0.6147, 0.03095, 0.6637, 0.1287, 0.7095, 0.1287, 0.4964, 0.03095, 0.4964, 0.03095, 0.6147, 0.2701, 0.7622, 0.2701, 0.4964, 0.1287, 0.4964, 0.1287, 0.7095, 0.4269, 0.7622, 0.4269, 0.4964, 0.2701, 0.4964, 0.2701, 0.7622, 0.5682, 0.7095, 0.5682, 0.4964, 0.4269, 0.4964, 0.4269, 0.7622, 0.666, 0.6147, 0.666, 0.4964, 0.5682, 0.4964, 0.5682, 0.7095, 0.7009, 0.4964, 0.666, 0.4964, 0.666, 0.6147, 0.7009, 0.4964, 0.666, 0.3782, 0.666, 0.4964, 0.666, 0.4964, 0.666, 0.3782, 0.5682, 0.2833, 0.5682, 0.4964, 0.5682, 0.4964, 0.5682, 0.2833, 0.4269, 0.2307, 0.4269, 0.4964, 0.4269, 0.4964, 0.4269, 0.2307, 0.2701, 0.2307, 0.2701, 0.4964, 0.2701, 0.4964, 0.2701, 0.2307, 0.1287, 0.2833, 0.1287, 0.4964, 0.1287, 0.4964, 0.1287, 0.2833, 0.03095, 0.3782, 0.03095, 0.4964, 0.1287, 0.2833, 0.1287, 0.1951, 0.03095, 0.3292, 0.03095, 0.3782, 0.2701, 0.2307, 0.27, 0.1206, 0.1287, 0.1951, 0.1287, 0.2833, 0.4269, 0.2307, 0.4269, 0.1206, 0.27, 0.1206, 0.2701, 0.2307, 0.5682, 0.2833, 0.5682, 0.1951, 0.4269, 0.1206, 0.4269, 0.2307, 0.666, 0.3782, 0.666, 0.3292, 0.5682, 0.1951, 0.5682, 0.2833, 0.7009, 0.4964, 0.666, 0.3292, 0.666, 0.3782, 0.7009, 0.4964, 0.666, 0.3782, 0.666, 0.3292, 0.666, 0.3292, 0.666, 0.3782, 0.5682, 0.2833, 0.5682, 0.1951, 0.5682, 0.1951, 0.5682, 0.2833, 0.4269, 0.2307, 0.4269, 0.1206, 0.4269, 0.1206, 0.4269, 0.2307, 0.2701, 0.2307, 0.27, 0.1206, 0.27, 0.1206, 0.2701, 0.2307, 0.1287, 0.2833, 0.1287, 0.1951, 0.1287, 0.1951, 0.1287, 0.2833, 0.03095, 0.3782, 0.03095, 0.3292, 0.03095, 0.4964, 0.03095, 0.3782, 0.1287, 0.2833, 0.1287, 0.4964, 0.2701, 0.2307, 0.2701, 0.4964, 0.1287, 0.4964, 0.1287, 0.2833, 0.4269, 0.2307, 0.4269, 0.4964, 0.2701, 0.4964, 0.2701, 0.2307, 0.5682, 0.2833, 0.5682, 0.4964, 0.4269, 0.4964, 0.4269, 0.2307, 0.666, 0.3782, 0.666, 0.4964, 0.5682, 0.4964, 0.5682, 0.2833, 0.7009, 0.4964, 0.666, 0.4964, 0.666, 0.3782, 1.025, 0.5, 0.8711, 0.8711, 0.6958, 0.6958, 0.7769, 0.5, 0.8711, 0.8711, 0.5, 1.025, 0.5, 0.7769, 0.6958, 0.6958, 0.5, 1.025, 0.1289, 0.8711, 0.3042, 0.6958, 0.5, 0.7769, 0.1289, 0.8711, -0.02485, 0.5, 0.2231, 0.5, 0.3042, 0.6958, -0.02485, 0.5, 0.1289, 0.1289, 0.3042, 0.3042, 0.2231, 0.5, 0.1289, 0.1289, 0.5, -0.02485, 0.5, 0.2231, 0.3042, 0.3042, 0.5, -0.02485, 0.8711, 0.1289, 0.6958, 0.3042, 0.5, 0.2231, 0.8711, 0.1289, 1.025, 0.5, 0.7769, 0.5, 0.6958, 0.3042, 0.0, 0.0, 1.0, 0.0, 1.0, 1.0, 0.0, 0.0, 1.0, 0.0, 1.0, 1.0, 0.0, 0.0, 1.0, 0.0, 1.0, 1.0, 0.0, 0.0, 1.0, 0.0, 1.0, 1.0, 0.0, 0.0, 1.0, 0.0, 1.0, 1.0, 0.0, 0.0, 1.0, 0.0, 1.0, 1.0, 0.0, 0.0, 1.0, 0.0, 1.0, 1.0, 0.0, 0.0, 1.0, 0.0, 1.0, 1.0])
me_eye_gree.materials.append(mat_eye)
me_eye_gree.materials.append(mat_iris_green)
me_eye_gree.materials.append(mat_pupil)
me_eye_gree.use_remesh_preserve_volume = False
me_eye_gree.use_remesh_preserve_attributes = False
me_eye_gree.use_mirror_vertex_groups = False
me_eye_gree.update()
me_sphere_001 = bpy.data.meshes.new('Sphere.001')
me_sphere_001.from_pydata([(0.4339, 0.8167, 5.96e-08), (0.3068, 0.8167, 0.3384), (-3.936e-08, 0.8167, 0.4786), (-0.3068, 0.8167, 0.3384), (-0.4339, 0.8167, -5.96e-08), (-1.068e-07, 0.93, -6.189e-08), (-0.3068, 0.8167, -0.3384), (1.237e-07, 0.8167, -0.4786), (0.3068, 0.8167, -0.3384)], [], [(1, 0, 5), (5, 2, 1), (5, 3, 2), (5, 4, 3), (5, 6, 4), (5, 7, 6), (5, 8, 7), (5, 0, 8)])
me_sphere_001.polygons.foreach_set('use_smooth', [True] * 8)
_uv = me_sphere_001.uv_layers.new(name='UVTex')
_uv.uv.foreach_set('vector', [1.0, 0.0, 1.0, 1.0, 0.0, 0.0, 0.0, 0.0, 1.0, 0.0, 1.0, 1.0, 0.0, 0.0, 1.0, 0.0, 1.0, 1.0, 0.0, 0.0, 1.0, 0.0, 1.0, 1.0, 0.0, 0.0, 1.0, 0.0, 1.0, 1.0, 0.0, 0.0, 1.0, 0.0, 1.0, 1.0, 0.0, 0.0, 1.0, 0.0, 1.0, 1.0, 0.0, 0.0, 1.0, 0.0, 1.0, 1.0])
me_sphere_001.materials.append(mat_glass)
me_sphere_001.use_remesh_preserve_volume = False
me_sphere_001.use_remesh_preserve_attributes = False
me_sphere_001.use_mirror_vertex_groups = False
me_sphere_001.update()
arm_armature_002 = bpy.data.armatures.new('Armature.002')  # bones are not reproduced
arm_armature_001 = bpy.data.armatures.new('Armature.001')  # bones are not reproduced
arm_armature = bpy.data.armatures.new('Armature')  # bones are not reproduced

# ---- objects
ob_rig3 = bpy.data.objects.new('Rig3', arm_armature_002)
ob_eye_brown = bpy.data.objects.new('Eye_brown', me_eye_bro)
ob_cornea_brown = bpy.data.objects.new('Cornea_brown', me_sphere_005)
ob_rig2 = bpy.data.objects.new('Rig2', arm_armature_001)
ob_eye_blue = bpy.data.objects.new('Eye_blue', me_eye_blu)
ob_cornea_blue = bpy.data.objects.new('Cornea_blue', me_sphere_003)
ob_rig1 = bpy.data.objects.new('Rig1', arm_armature)
ob_eye_green = bpy.data.objects.new('Eye_green', me_eye_gree)
ob_cornea_green = bpy.data.objects.new('Cornea_green', me_sphere_001)
ob_lamp_001 = bpy.data.objects.new('Lamp.001', light_lamp_002)
ob_lamp = bpy.data.objects.new('Lamp', light_spot)
ob_camera = bpy.data.objects.new('Camera', cam_camera)
ob_empty = bpy.data.objects.new('Empty', None)

# ---- transforms, parenting, visibility, modifiers, constraints
ob_rig3.location = (1.8, 0.0, 0.0)
ob_rig3.lock_rotations_4d = False
ob_rig3.empty_display_type = 'ARROWS'
ob_rig3.lineart.crease_threshold = 0.0
ob_eye_brown.parent = ob_rig3
ob_eye_brown.matrix_parent_inverse = Matrix(((-1.0, 0.0, 0.0, 1.8), (0.0, -1.0, 0.0, -0.9783), (0.0, 0.0, 1.0, 0.0), (0.0, 0.0, 0.0, 1.0)))
ob_eye_brown.location = (1.8, 0.0, 0.0)
ob_eye_brown.scale = (1.022, 1.031, 0.9269)
ob_eye_brown.lock_rotations_4d = False
ob_eye_brown.empty_display_type = 'ARROWS'
ob_eye_brown.lineart.crease_threshold = 0.0
_m = ob_eye_brown.modifiers.new('Subsurf', 'SUBSURF')
_m.uv_smooth = 'PRESERVE_CORNERS'
_m.levels = 2
_m.render_levels = 3
_m.show_only_control_edges = False
ob_cornea_brown.parent = ob_eye_brown
ob_cornea_brown.matrix_parent_inverse = Matrix(((0.978, 0.0, 0.0, 0.0), (0.0, 0.9697, 0.0, 0.0), (0.0, 0.0, 1.079, 0.0), (0.0, 0.0, 0.0, 1.0)))
ob_cornea_brown.location = (0.0, 0.0, 0.0)
ob_cornea_brown.rotation_euler = (3.142, -0.0, 0.0)
ob_cornea_brown.scale = (1.022, 1.031, 0.9269)
ob_cornea_brown.lock_rotations_4d = False
ob_cornea_brown.empty_display_type = 'ARROWS'
ob_cornea_brown.display_type = 'WIRE'
ob_cornea_brown.lineart.crease_threshold = 0.0
_m = ob_cornea_brown.modifiers.new('Subsurf', 'SUBSURF')
_m.uv_smooth = 'PRESERVE_CORNERS'
_m.levels = 2
_m.render_levels = 3
_m.show_only_control_edges = False
ob_rig2.location = (-1.8, 0.0, 0.0)
ob_rig2.lock_rotations_4d = False
ob_rig2.empty_display_type = 'ARROWS'
ob_rig2.lineart.crease_threshold = 0.0
ob_eye_blue.parent = ob_rig2
ob_eye_blue.matrix_parent_inverse = Matrix(((-1.0, 0.0, 0.0, -1.8), (0.0, -1.0, 0.0, -0.9783), (0.0, 0.0, 1.0, -0.0), (0.0, 0.0, 0.0, 1.0)))
ob_eye_blue.location = (-1.8, 0.0, 0.0)
ob_eye_blue.scale = (1.022, 1.031, 0.9269)
ob_eye_blue.lock_rotations_4d = False
ob_eye_blue.empty_display_type = 'ARROWS'
ob_eye_blue.lineart.crease_threshold = 0.0
_m = ob_eye_blue.modifiers.new('Subsurf', 'SUBSURF')
_m.uv_smooth = 'PRESERVE_CORNERS'
_m.levels = 2
_m.render_levels = 3
_m.show_only_control_edges = False
ob_cornea_blue.parent = ob_eye_blue
ob_cornea_blue.matrix_parent_inverse = Matrix(((0.978, 0.0, 0.0, 0.0), (0.0, 0.9697, 0.0, 0.0), (0.0, 0.0, 1.079, 0.0), (0.0, 0.0, 0.0, 1.0)))
ob_cornea_blue.location = (0.0, 0.0, 0.0)
ob_cornea_blue.rotation_euler = (3.142, -0.0, 0.0)
ob_cornea_blue.scale = (1.022, 1.031, 0.9269)
ob_cornea_blue.lock_rotations_4d = False
ob_cornea_blue.empty_display_type = 'ARROWS'
ob_cornea_blue.display_type = 'WIRE'
ob_cornea_blue.lineart.crease_threshold = 0.0
_m = ob_cornea_blue.modifiers.new('Subsurf', 'SUBSURF')
_m.uv_smooth = 'PRESERVE_CORNERS'
_m.levels = 2
_m.render_levels = 3
_m.show_only_control_edges = False
ob_rig1.location = (0.0, 0.0, 0.0)
ob_rig1.lock_rotations_4d = False
ob_rig1.empty_display_type = 'ARROWS'
ob_rig1.lineart.crease_threshold = 0.0
ob_eye_green.parent = ob_rig1
ob_eye_green.matrix_parent_inverse = Matrix(((-1.0, 0.0, 0.0, 0.0), (0.0, -1.0, 0.0, -0.9783), (0.0, 0.0, 1.0, 0.0), (0.0, 0.0, 0.0, 1.0)))
ob_eye_green.location = (0.0, 0.0, 0.0)
ob_eye_green.scale = (1.022, 1.031, 0.9269)
ob_eye_green.lock_rotations_4d = False
ob_eye_green.empty_display_type = 'ARROWS'
ob_eye_green.lineart.crease_threshold = 0.0
_m = ob_eye_green.modifiers.new('Subsurf', 'SUBSURF')
_m.uv_smooth = 'PRESERVE_CORNERS'
_m.levels = 2
_m.render_levels = 3
_m.show_only_control_edges = False
ob_cornea_green.parent = ob_eye_green
ob_cornea_green.matrix_parent_inverse = Matrix(((0.978, 0.0, 0.0, 0.0), (0.0, 0.9697, 0.0, 0.0), (0.0, 0.0, 1.079, 0.0), (0.0, 0.0, 0.0, 1.0)))
ob_cornea_green.location = (0.0, 0.0, 0.0)
ob_cornea_green.rotation_euler = (3.142, -0.0, 0.0)
ob_cornea_green.scale = (1.022, 1.031, 0.9269)
ob_cornea_green.lock_rotations_4d = False
ob_cornea_green.empty_display_type = 'ARROWS'
ob_cornea_green.display_type = 'WIRE'
ob_cornea_green.lineart.crease_threshold = 0.0
_m = ob_cornea_green.modifiers.new('Subsurf', 'SUBSURF')
_m.uv_smooth = 'PRESERVE_CORNERS'
_m.levels = 2
_m.render_levels = 3
_m.show_only_control_edges = False
ob_lamp_001.location = (-0.848, -3.4, 1.259)
ob_lamp_001.lock_rotations_4d = False
ob_lamp_001.empty_display_type = 'ARROWS'
ob_lamp_001.lineart.crease_threshold = 0.0
ob_lamp.location = (0.0, 0.0, 5.912)
ob_lamp.lock_rotations_4d = False
ob_lamp.empty_display_type = 'ARROWS'
ob_lamp.color = (0.0, 0.0, 0.0, 0.0)
ob_lamp.lineart.crease_threshold = 0.0
ob_camera.location = (0.02086, -6.408, 0.2165)
ob_camera.rotation_euler = (1.571, -0.0, 0.0)
ob_camera.lock_rotations_4d = False
ob_camera.empty_display_type = 'ARROWS'
ob_camera.color = (0.0, 0.0, 0.0, 0.0)
ob_camera.display_type = 'WIRE'
ob_camera.lineart.crease_threshold = 0.0
ob_empty.location = (0.0, -5.865, 0.0)
ob_empty.scale = (1.568, 1.568, 1.568)
ob_empty.lock_rotations_4d = False
ob_empty.empty_display_size = 0.5
ob_empty.empty_image_offset = (0.0, 0.0)
ob_empty.lineart.crease_threshold = 0.0

# ---- collection membership
col_collection_1.objects.link(ob_rig3)
col_collection_1.objects.link(ob_eye_brown)
col_collection_1.objects.link(ob_cornea_brown)
col_collection_1.objects.link(ob_rig2)
col_collection_1.objects.link(ob_eye_blue)
col_collection_1.objects.link(ob_cornea_blue)
col_collection_1.objects.link(ob_rig1)
col_collection_1.objects.link(ob_eye_green)
col_collection_1.objects.link(ob_cornea_green)
col_collection_1.objects.link(ob_lamp_001)
col_collection_1.objects.link(ob_lamp)
col_collection_1.objects.link(ob_camera)
col_collection_11.objects.link(ob_empty)

# ---- scene / render settings (as saved in the file)
scene.camera = ob_camera
scene.frame_start = 1; scene.frame_end = 250; scene.frame_set(1)
scene.render.engine = 'BLENDER_EEVEE_NEXT'
scene.render.image_settings.file_format = 'JPEG'
scene.render.image_settings.color_mode = 'RGB'
scene.render.image_settings.compression = 90
scene.render.resolution_x = 800
scene.render.resolution_y = 600
scene.render.pixel_aspect_x = 100.0
scene.render.pixel_aspect_y = 100.0
scene.render.fps = 25
scene.render.dither_intensity = 0.0
scene.render.use_compositing = False
scene.render.use_sequencer = False
scene.render.bake_margin = 2
scene.render.bake_bias = 0.0
scene.render.use_stamp_time = False
scene.render.use_stamp_date = False
scene.render.use_stamp_frame = False
scene.render.use_stamp_camera = False
scene.render.use_stamp_scene = False
scene.render.use_stamp_filename = False
scene.render.use_stamp_render_time = False
scene.render.stamp_font_size = 0
scene.cycles.use_denoising = False
scene.cycles.samples = 10
scene.cycles.sampling_pattern = 'TABULATED_SOBOL'
scene.cycles.light_sampling_threshold = 0.0
scene.cycles.use_adaptive_sampling = False
scene.cycles.use_light_tree = False
scene.cycles.blur_glossy = 0.0
scene.cycles.volume_bounces = 1
scene.cycles.pixel_filter_type = 'GAUSSIAN'
scene.cycles.sample_clamp_indirect = 0.0
scene.view_settings.view_transform = 'Raw'
bpy.context.view_layer.update()
